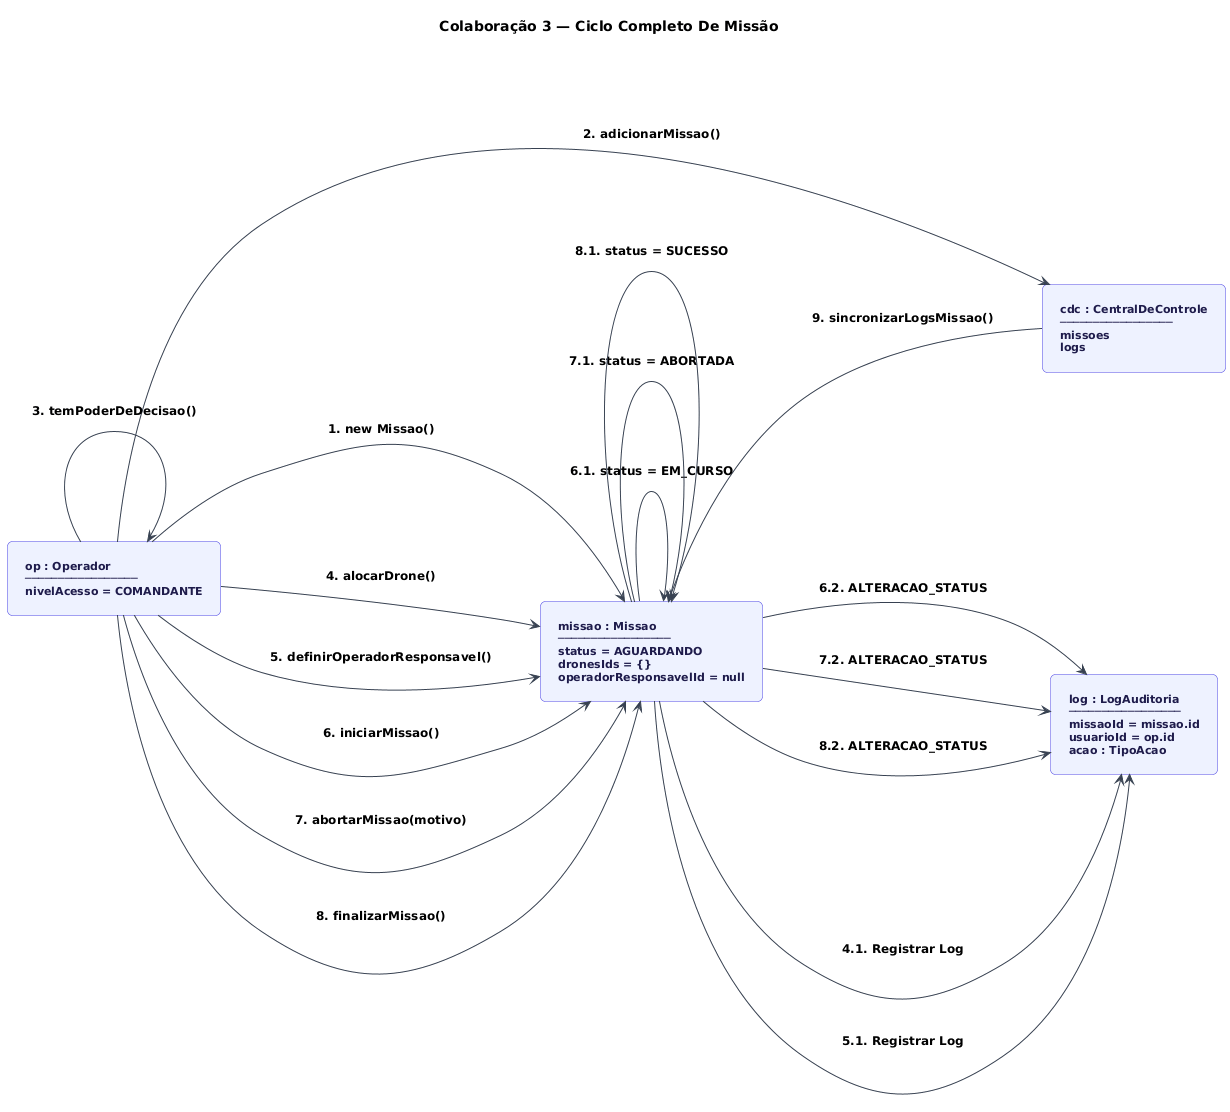

The diagram above was rendered by PlantUML. Its source (embedded in the PNG):
@startuml
left to right direction

skinparam backgroundColor #FFFFFF
skinparam defaultFontName Arial
skinparam defaultFontSize 11
skinparam padding 8
skinparam nodesep 110
skinparam ranksep 80

skinparam rectangle {
    BackgroundColor #EEF2FF
    BorderColor     #4F46E5
    FontColor       #1E1B4B
    FontStyle       bold
    RoundCorner     10
}

skinparam note {
    BackgroundColor #FFFBEB
    BorderColor     #D97706
    FontColor       #78350F
    FontStyle       bold
    FontSize        10
}

skinparam arrow {
    Color           #374151
    FontColor       #000000
    FontStyle       bold
    FontSize        12
    Thickness       1
}

title
    <b>Colaboração 3 — Ciclo Completo De Missão</b>
end title

rectangle "op : Operador\n─────────────────\nnivelAcesso = COMANDANTE" as OP

rectangle "missao : Missao\n─────────────────\nstatus = AGUARDANDO\ndronesIds = {}\noperadorResponsavelId = null" as MIS

rectangle "cdc : CentralDeControle\n─────────────────\nmissoes\nlogs" as CDC

rectangle "log : LogAuditoria\n─────────────────\nmissaoId = missao.id\nusuarioId = op.id\nacao : TipoAcao" as LOG

OP  -[hidden]right- MIS
MIS -[hidden]right- CDC
CDC -[hidden]right- LOG

' ── Criação ──────────────────────────────────────

OP --> MIS : 1. new Missao()

OP --> CDC : 2. adicionarMissao()

' ── Verificação de permissão ─────────────────────

OP --> OP : 3. temPoderDeDecisao()


' ── Alocação ─────────────────────────────────────

OP --> MIS : 4. alocarDrone()

MIS --> LOG : 4.1. Registrar Log

' ── Definição de responsável ─────────────────────

OP --> MIS : 5. definirOperadorResponsavel()

MIS --> LOG : 5.1. Registrar Log

' ── Início da missão ─────────────────────────────

OP --> MIS : 6. iniciarMissao()

MIS --> MIS : 6.1. status = EM_CURSO

MIS --> LOG : 6.2. ALTERACAO_STATUS

' ── Aborto da missão ─────────────────────────────

OP --> MIS : 7. abortarMissao(motivo)

MIS --> MIS : 7.1. status = ABORTADA

MIS --> LOG : 7.2. ALTERACAO_STATUS


' ── Finalização ──────────────────────────────────

OP --> MIS : 8. finalizarMissao()

MIS --> MIS : 8.1. status = SUCESSO

MIS --> LOG : 8.2. ALTERACAO_STATUS

CDC --> MIS : 9. sincronizarLogsMissao()
@enduml